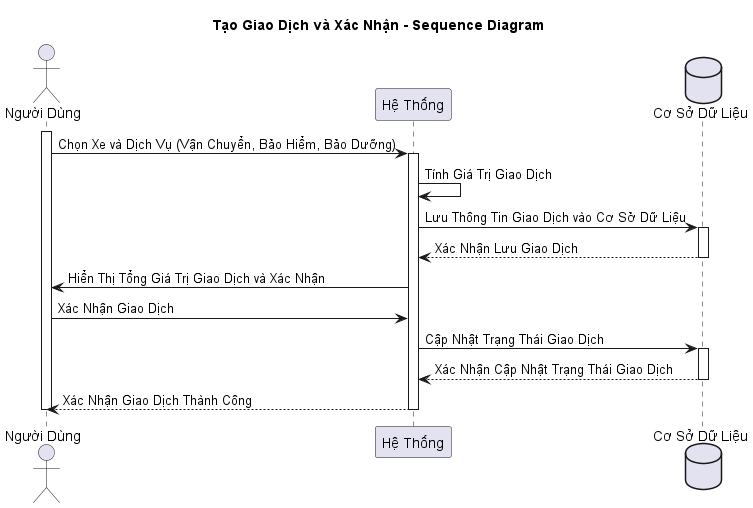

The diagram above was rendered by PlantUML. Its source (embedded in the PNG):
@startuml
title Tạo Giao Dịch và Xác Nhận - Sequence Diagram

actor "Người Dùng" as user
participant "Hệ Thống" as system
database "Cơ Sở Dữ Liệu" as database

activate user
user -> system: Chọn Xe và Dịch Vụ (Vận Chuyển, Bảo Hiểm, Bảo Dưỡng)
activate system
system -> system: Tính Giá Trị Giao Dịch
system -> database: Lưu Thông Tin Giao Dịch vào Cơ Sở Dữ Liệu
activate database
database --> system: Xác Nhận Lưu Giao Dịch
deactivate database
system -> user: Hiển Thị Tổng Giá Trị Giao Dịch và Xác Nhận
user -> system: Xác Nhận Giao Dịch
system -> database: Cập Nhật Trạng Thái Giao Dịch
activate database
database --> system: Xác Nhận Cập Nhật Trạng Thái Giao Dịch
deactivate database
system --> user: Xác Nhận Giao Dịch Thành Công
deactivate system
deactivate user
@enduml